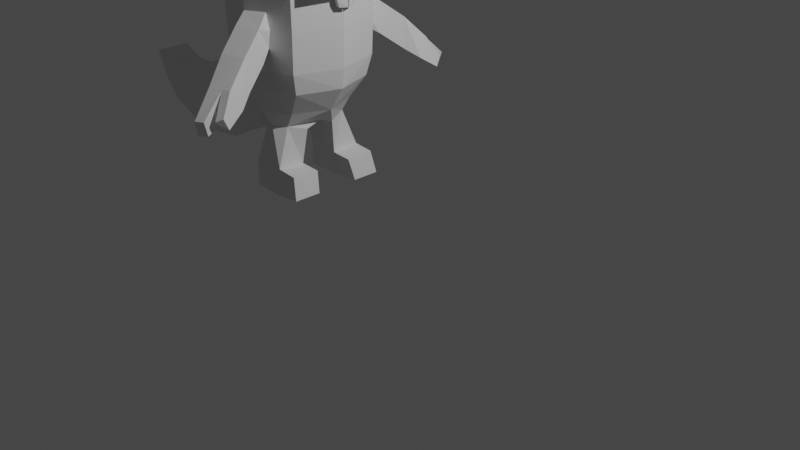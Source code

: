# Source: character.blend  (saved by Blender 3.3.6; exported with 4.5.12 LTS)
import bpy
from mathutils import Matrix  # noqa: F401  (used for matrix-valued properties, if any)

bpy.ops.wm.read_factory_settings(use_empty=True)
scene = bpy.context.scene
scene.name = 'Scene'

# ---- collections
col_collection = bpy.data.collections.new('Collection'); scene.collection.children.link(col_collection)

# ---- world
world_world = bpy.data.worlds.new('World'); scene.world = world_world
world_world.use_nodes = True; world_world.node_tree.nodes.clear()
_N = world_world.node_tree.nodes; _L = world_world.node_tree.links
n0 = _N.new('ShaderNodeOutputWorld'); n0.name = 'World Output'; n0.location = (300, 300)
n1 = _N.new('ShaderNodeBackground'); n1.name = 'Background'; n1.location = (10, 300)
n1.inputs[0].default_value = (0.05088, 0.05088, 0.05088, 1.0)
_L.new(n1.outputs[0], n0.inputs[0])
n0.is_active_output = True
world_world.color = (0.05088, 0.05088, 0.05088)
world_world.use_sun_shadow = False
world_world.sun_shadow_jitter_overblur = 0.0

# ---- cameras
cam_camera = bpy.data.cameras.new('Camera')
cam_camera.clip_end = 100.0
cam_camera.ortho_scale = 7.314

# ---- lights
light_light = bpy.data.lights.new('Light', 'POINT')
light_light.transmission_factor = 0.0
light_light.energy = 1000.0
light_light.shadow_soft_size = 0.1
light_light.shadow_maximum_resolution = 0.006
light_light.use_absolute_resolution = True

# ---- meshes
me_plane = bpy.data.meshes.new('Plane')
me_plane.from_pydata([(0.5708, 0.5214, 0.4253), (-0.4902, 0.5226, 0.4265), (0.5882, 0.5332, 1.252), (-0.5138, 0.5343, 1.243), (0.585, 0.5276, 0.8461), (-0.5037, 0.5288, 0.8679), (0.5316, 0.4686, 0.1956), (-0.469, 0.4697, 0.2018), (0.3448, 0.3916, -0.07783), (-0.2593, 0.3927, -0.06251), (0.04701, 0.1603, 2.368), (0.2409, 0.3724, -0.2465), (-0.07335, 0.3735, -0.2494), (0.2786, 0.5306, -0.669), (-0.09517, 0.5306, -0.6715), (0.2739, 0.5594, -0.9577), (-0.06234, 0.5594, -0.9411), (0.5137, 0.5306, -0.6898), (0.5743, 0.5594, -0.9308), (0.5862, 0.5443, 1.724), (-0.5031, 0.5454, 1.742), (0.503, 0.4692, 2.02), (-0.3978, 0.4703, 2.032), (0.2912, 0.2856, 2.245), (-0.2187, 0.2867, 2.244), (-0.037, 0.167, 2.319), (0.7452, 0.0, 0.8461), (0.731, 0.0, 0.4253), (-0.6026, 0.0, 0.4265), (-0.6161, 0.0, 0.8679), (-0.6261, 0.0, 1.243), (0.7484, 0.0, 1.252), (0.6919, 0.0, 0.1956), (-0.5813, 0.0, 0.2018), (0.505, 0.0, -0.07783), (-0.3717, 0.0, -0.06251), (0.3136, 0.0, -0.2465), (-0.121, 0.0, -0.2494), (-0.6155, 0.0, 1.742), (0.7464, 0.0, 1.724), (-0.5102, 0.0, 2.032), (0.6633, 0.0, 2.02), (-0.3311, 0.0, 2.244), (0.4514, 0.0, 2.245), (-0.1095, 0.0, 2.392), (0.2035, 0.0, 2.393), (0.2741, 0.2165, -0.6898), (0.5137, 0.2146, -0.7037), (-0.0819, 0.2023, -0.9317), (0.5743, 0.2485, -0.9308), (0.2795, 0.2364, -0.9499), (0.3114, 0.1687, -0.3031), (-0.09514, 0.2215, -0.6835), (-0.1136, 0.1455, -0.3187), (0.06115, 0.7058, 1.248), (0.06421, 0.694, 0.4259), (0.02331, 0.6878, 0.8578), (0.05525, 0.6412, 0.1987), (0.06665, 0.5642, -0.07017), (0.09627, 0.4616, -0.2479), (0.09171, 0.5306, -0.6703), (0.1058, 0.5594, -0.9494), (0.06547, 0.7169, 1.733), (0.07655, 0.6418, 2.026), (0.06421, 0.0, 0.4259), (0.06115, 0.0, 1.248), (0.06456, 0.0, 0.857), (0.05525, 0.0, 0.1987), (0.06665, 0.0, -0.07017), (0.09627, 0.0, -0.2479), (0.06547, 0.0, 1.733), (0.07655, 0.0, 2.026), (0.0602, 0.0, 2.244), (0.04701, 0.0, 2.405), (0.09883, 0.2193, -0.9408), (0.09893, 0.1571, -0.3109), (0.08948, 0.219, -0.6866), (0.3004, 0.6274, 1.249), (0.3551, 0.5949, 0.4255), (0.346, 0.6124, 0.8515), (0.3168, 0.6127, 0.6656), (0.06304, 0.7027, 1.017), (0.308, 0.6227, 1.031), (0.0644, 0.6975, 0.6629), (0.1316, 0.8542, 0.5575), (0.5045, 1.041, 0.7077), (0.3996, 0.7836, 0.9097), (0.2424, 1.111, 0.3555), (0.4239, 0.7694, 0.5602), (0.1303, 0.8595, 0.9114), (0.5288, 1.027, 0.3582), (0.241, 1.117, 0.7094), (0.6571, 1.433, 0.2319), (0.4391, 1.589, 0.04309), (0.6711, 1.384, 0.1127), (0.4462, 1.615, 0.1995), (0.3571, 1.36, 0.1589), (0.6225, 1.184, 0.2416), (0.5852, 1.29, 0.4563), (0.3557, 1.366, 0.458), (-0.3391, 0.1139, -0.06251), (-0.5542, 0.1134, 0.2018), (-0.5117, 0.0, -0.4205), (-0.9079, 0.0, 0.2381), (-0.4949, 0.1997, -0.4205), (-0.9028, 0.1986, 0.2381), (-1.436, 0.2267, -0.005314), (-0.9539, 0.0, -0.7322), (-1.441, 0.0, -0.005314), (-0.9372, 0.2277, -0.7322), (-1.627, 0.0, -0.8082), (-1.791, 0.0, -0.1869), (-1.616, 0.2103, -0.8082), (-1.788, 0.2096, -0.1869), (-2.145, 0.0, -0.6136), (-2.163, 0.0, -0.1917), (-2.137, 0.1911, -0.6136), (-2.16, 0.1906, -0.1917), (-2.34, 0.0, -0.3731), (-2.469, 0.0, -0.07598), (-2.332, 0.1973, -0.3731), (-2.467, 0.1968, -0.07598), (0.5322, 0.4955, 1.916), (0.07218, 0.6714, 1.91), (0.191, 0.3604, 2.245), (0.2304, 0.6109, 1.912), (0.1825, 0.2123, 2.293), (0.2178, 0.5846, 2.024), (0.04701, 0.3385, 2.301), (0.1137, 0.1659, 2.323), (0.0602, 0.4582, 2.244), (0.1964, 0.6094, 2.597), (0.2631, 0.4146, 2.584), (0.2096, 0.729, 2.505), (0.226, 0.7576, 2.287), (0.2216, 0.7872, 2.171), (0.3405, 0.6313, 2.54), (0.3799, 0.7267, 2.173), (0.332, 0.461, 2.554), (0.3672, 0.7004, 2.285), (0.6989, 0.1615, 1.724), (0.6103, 0.1552, 2.02), (0.6376, 0.1571, 1.929), (0.6518, 0.3213, 1.724), (0.5544, 0.3187, 2.02), (0.5852, 0.3195, 1.926), (0.7073, 0.3228, 1.742), (0.7544, 0.1629, 1.742), (0.6931, 0.1586, 1.946), (0.6407, 0.321, 1.944), (0.632, 0.3873, 1.252), (0.5874, 0.5376, 1.438), (0.6336, 0.3817, 1.557), (0.8923, 0.0, 1.741), (0.888, 0.0, 1.239), (0.8161, 0.2229, 1.714), (0.7956, 0.4361, 1.252), (0.7972, 0.4305, 1.557), (0.8905, 0.0, 1.565), (0.8723, 0.2421, 1.713), (0.9486, 0.0, 1.74), (0.9468, 0.0, 1.565), (0.8606, 0.1293, 1.243), (0.7397, 0.02913, 1.252), (0.71, 0.1279, 1.252), (0.8013, 0.1287, 1.246), (0.7788, 0.006564, 1.248), (0.8302, 0.005925, 1.244), (0.7565, 0.1283, 1.249), (0.7719, 0.007142, 1.142), (0.8233, 0.006503, 1.138), (0.7496, 0.1215, 1.146), (0.7944, 0.1219, 1.144), (0.7661, 0.004813, 1.067), (0.8175, 0.004173, 1.063), (0.7438, 0.09177, 1.072), (0.7886, 0.09218, 1.07), (0.5934, 1.407, 0.09924), (0.5266, 1.53, 0.047), (0.5219, 1.301, 0.1668), (0.5471, 1.58, 0.2072), (0.5913, 1.481, 0.1976), (0.4974, 1.319, 0.457)], [], [(56, 5, 3, 54, 81), (55, 1, 5, 56, 83), (55, 78, 0, 6, 57), (57, 6, 8, 58), (58, 8, 11, 59), (59, 11, 13, 60), (60, 13, 15, 61), (15, 13, 17, 18), (54, 3, 20, 62), (62, 20, 22, 63, 123), (63, 22, 24, 130), (130, 24, 25, 128), (66, 65, 30, 29), (64, 66, 29, 28), (64, 67, 32, 27), (67, 68, 34, 32), (68, 69, 36, 34), (65, 70, 38, 30), (70, 71, 40, 38), (71, 72, 42, 40), (72, 73, 44, 42), (3, 30, 38, 20), (16, 48, 52, 14), (129, 45, 43, 23, 126), (24, 42, 44, 25), (4, 26, 27, 0), (12, 53, 37, 35, 100, 9), (21, 144, 145, 143, 19, 122), (7, 101, 33, 28, 1), (17, 47, 49, 18), (8, 34, 36, 51, 11), (20, 38, 40, 22), (0, 27, 32, 6), (18, 49, 50, 15), (5, 29, 30, 3), (13, 46, 47, 17), (14, 52, 53, 12), (23, 43, 41, 141, 144, 21), (9, 100, 101, 7), (2, 150, 164, 163, 31, 26, 4), (11, 51, 46, 13), (22, 40, 42, 24), (6, 32, 34, 8), (19, 143, 140, 152, 151), (1, 28, 29, 5), (61, 74, 48, 16), (128, 10, 129), (69, 37, 53, 75), (49, 47, 46, 50), (74, 76, 52, 48), (76, 46, 51, 75), (52, 76, 75, 53), (50, 46, 76, 74), (36, 69, 75, 51), (25, 10, 128), (15, 50, 74, 61), (43, 45, 73, 72), (41, 43, 72, 71), (39, 41, 71, 70), (31, 39, 70, 65), (35, 37, 69, 68), (33, 35, 68, 67), (28, 33, 67, 64), (27, 26, 66, 64), (26, 31, 65, 66), (23, 124, 126), (21, 127, 124, 23), (19, 62, 123, 125, 122), (2, 77, 54, 62, 19, 151), (14, 60, 61, 16), (12, 59, 60, 14), (9, 58, 59, 12), (7, 57, 58, 9), (1, 55, 57, 7), (82, 79, 80, 88, 86), (4, 79, 82, 77, 2), (129, 10, 73, 45), (10, 25, 44, 73), (77, 82, 81, 54), (55, 83, 80, 78), (78, 80, 79, 4, 0), (88, 84, 87, 90), (81, 82, 86, 89), (89, 86, 85, 91), (94, 177, 181, 92), (84, 89, 91, 87), (80, 83, 84, 88), (83, 56, 81, 89, 84), (86, 88, 90, 85), (179, 177, 94, 97), (182, 180, 95, 99), (98, 97, 94, 92), (96, 99, 95, 93), (87, 91, 99, 96), (85, 90, 97, 98), (90, 87, 96, 179, 97), (100, 35, 102, 104), (105, 104, 109, 106), (101, 100, 104, 105), (35, 33, 103, 102), (33, 101, 105, 103), (104, 102, 107, 109), (103, 105, 106, 108), (102, 103, 108, 107), (107, 108, 111, 110), (113, 112, 116, 117), (106, 109, 112, 113), (109, 107, 110, 112), (108, 106, 113, 111), (115, 117, 121, 119), (112, 110, 114, 116), (111, 113, 117, 115), (110, 111, 115, 114), (121, 120, 118, 119), (114, 115, 119, 118), (117, 116, 120, 121), (116, 114, 118, 120), (127, 125, 137, 139), (122, 125, 127, 21), (63, 130, 133, 134), (125, 123, 135, 137), (138, 136, 133, 131, 132), (139, 137, 135, 134), (136, 139, 134, 133), (129, 126, 138, 132), (123, 63, 134, 135), (124, 127, 139, 136), (128, 129, 132, 131), (130, 128, 131, 133), (126, 124, 136, 138), (140, 142, 141, 41, 39), (145, 142, 148, 149), (142, 145, 144, 141), (146, 149, 148, 147), (142, 140, 147, 148), (143, 145, 149, 146), (140, 143, 146, 147), (156, 157, 155, 158, 154, 162), (151, 152, 150, 2), (150, 152, 157, 156), (140, 39, 153, 155), (152, 140, 155, 157), (31, 163, 166, 167, 154), (39, 31, 154, 158, 153), (161, 159, 160), (158, 155, 159, 161), (153, 158, 161, 160), (155, 153, 160, 159), (164, 168, 166, 163), (162, 165, 168, 164, 150, 156), (167, 165, 162, 154), (166, 168, 171, 169), (171, 172, 176, 175), (168, 165, 172, 171), (165, 167, 170, 172), (167, 166, 169, 170), (173, 175, 176, 174), (172, 170, 174, 176), (170, 169, 173, 174), (169, 171, 175, 173), (179, 96, 93, 178), (91, 85, 98, 182, 99), (180, 178, 93, 95), (181, 177, 179, 182), (182, 179, 178, 180), (181, 182, 98, 92)])
_uv = me_plane.uv_layers.new(name='UVMap')
_uv.uv.foreach_set('vector', [0.5363, 0.5, 1.0, 0.5, 1.0, 1.0, 0.5, 1.0, 0.5, 0.7231, 0.5, 0.0, 1.0, 0.0, 1.0, 0.5, 0.5363, 0.5, 0.5, 0.2748, 0.5, 0.0, 0.2128, 0.0, 0.0, 0.0, 0.0, 0.0, 0.5, 0.0, 0.5, 0.0, 0.0, 0.0, 0.0, 0.0, 0.5, 0.0, 0.5, 0.0, 0.0, 0.0, 0.0, 0.0, 0.5, 0.0, 0.5, 0.0, 0.0, 0.0, 0.0, 0.0, 0.5, 0.0, 0.5, 0.0, 0.0, 0.0, 0.0, 0.0, 0.5, 0.0, 0.0, 0.0, 0.0, 0.0, 0.0, 0.0, 0.0, 0.0, 0.5, 1.0, 1.0, 1.0, 1.0, 1.0, 0.5, 1.0, 0.5, 1.0, 1.0, 1.0, 1.0, 1.0, 0.5, 1.0, 0.5, 1.0, 0.5, 1.0, 1.0, 1.0, 1.0, 1.0, 0.5, 1.0, 0.5, 1.0, 1.0, 1.0, 1.0, 1.0, 0.5, 1.0, 0.5, 0.5, 0.5, 1.0, 1.0, 1.0, 1.0, 0.5, 0.5, 0.0, 0.5, 0.5, 1.0, 0.5, 1.0, 0.0, 0.5, 0.0, 0.5, 0.0, 0.0, 0.0, 0.0, 0.0, 0.5, 0.0, 0.5, 0.0, 0.0, 0.0, 0.0, 0.0, 0.5, 0.0, 0.5, 0.0, 0.0, 0.0, 0.0, 0.0, 0.5, 1.0, 0.5, 1.0, 1.0, 1.0, 1.0, 1.0, 0.5, 1.0, 0.5, 1.0, 1.0, 1.0, 1.0, 1.0, 0.5, 1.0, 0.5, 1.0, 1.0, 1.0, 1.0, 1.0, 0.5, 1.0, 0.5, 1.0, 1.0, 1.0, 1.0, 1.0, 1.0, 1.0, 1.0, 1.0, 1.0, 1.0, 1.0, 1.0, 1.0, 0.0, 1.0, 0.0, 1.0, 0.0, 1.0, 0.0, 0.0, 1.0, 0.0, 1.0, 0.0, 1.0, 0.0, 1.0, 0.0, 1.0, 1.0, 1.0, 1.0, 1.0, 1.0, 1.0, 1.0, 1.0, 0.0, 0.5, 0.0, 0.5, 0.0, 0.0, 0.0, 0.0, 1.0, 0.0, 1.0, 0.0, 1.0, 0.0, 1.0, 0.0, 1.0, 0.0, 1.0, 0.0, 0.0, 1.0, 0.0, 1.0, 0.0, 1.0, 0.0, 1.0, 0.0, 1.0, 0.0, 1.0, 1.0, 0.0, 1.0, 0.0, 1.0, 0.0, 1.0, 0.0, 1.0, 0.0, 0.0, 0.0, 0.0, 0.0, 0.0, 0.0, 0.0, 0.0, 0.0, 0.0, 0.0, 0.0, 0.0, 0.0, 0.0, 0.0, 0.0, 0.0, 1.0, 1.0, 1.0, 1.0, 1.0, 1.0, 1.0, 1.0, 0.0, 0.0, 0.0, 0.0, 0.0, 0.0, 0.0, 0.0, 0.0, 0.0, 0.0, 0.0, 0.0, 0.0, 0.0, 0.0, 1.0, 0.5, 1.0, 0.5, 1.0, 1.0, 1.0, 1.0, 0.0, 0.0, 0.0, 0.0, 0.0, 0.0, 0.0, 0.0, 1.0, 0.0, 1.0, 0.0, 1.0, 0.0, 1.0, 0.0, 0.0, 1.0, 0.0, 1.0, 0.0, 1.0, 0.0, 1.0, 0.0, 1.0, 0.0, 1.0, 1.0, 0.0, 1.0, 0.0, 1.0, 0.0, 1.0, 0.0, 0.0, 1.0, 0.0, 1.0, 0.0, 1.0, 0.0, 1.0, 0.0, 1.0, 0.0, 0.5, 0.0, 0.5, 0.0, 0.0, 0.0, 0.0, 0.0, 0.0, 0.0, 0.0, 1.0, 1.0, 1.0, 1.0, 1.0, 1.0, 1.0, 1.0, 0.0, 0.0, 0.0, 0.0, 0.0, 0.0, 0.0, 0.0, 0.0, 1.0, 0.0, 1.0, 0.0, 1.0, 0.0, 1.0, 0.0, 1.0, 1.0, 0.0, 1.0, 0.0, 1.0, 0.5, 1.0, 0.5, 0.5, 0.0, 0.5, 0.0, 1.0, 0.0, 1.0, 0.0, 0.5, 1.0, 0.5, 1.0, 0.0, 1.0, 0.5, 0.0, 1.0, 0.0, 1.0, 0.0, 0.5, 0.0, 0.0, 0.0, 0.0, 0.0, 0.0, 0.0, 0.0, 0.0, 0.0, 0.0, 0.0, 0.0, 0.0, 0.0, 0.0, 0.0, 0.0, 0.0, 0.0, 0.0, 0.0, 0.0, 0.0, 0.0, 0.0, 0.0, 0.0, 0.0, 0.0, 0.0, 0.0, 0.0, 0.0, 0.0, 0.0, 0.0, 0.0, 0.0, 0.0, 0.0, 0.0, 0.0, 0.5, 0.0, 0.5, 0.0, 0.0, 0.0, 1.0, 1.0, 0.5, 1.0, 0.5, 1.0, 0.0, 0.0, 0.0, 0.0, 0.5, 0.0, 0.5, 0.0, 0.0, 1.0, 0.0, 1.0, 0.5, 1.0, 0.5, 1.0, 0.0, 1.0, 0.0, 1.0, 0.5, 1.0, 0.5, 1.0, 0.0, 1.0, 0.0, 1.0, 0.5, 1.0, 0.5, 1.0, 0.0, 1.0, 0.0, 1.0, 0.5, 1.0, 0.5, 1.0, 1.0, 0.0, 1.0, 0.0, 0.5, 0.0, 0.5, 0.0, 1.0, 0.0, 1.0, 0.0, 0.5, 0.0, 0.5, 0.0, 1.0, 0.0, 1.0, 0.0, 0.5, 0.0, 0.5, 0.0, 0.0, 0.0, 0.0, 0.5, 0.5, 0.5, 0.5, 0.0, 0.0, 0.5, 0.0, 1.0, 0.5, 1.0, 0.5, 0.5, 0.0, 1.0, 0.2168, 1.0, 0.0, 1.0, 0.0, 1.0, 0.3344, 1.0, 0.2168, 1.0, 0.0, 1.0, 0.0, 1.0, 0.5, 1.0, 0.5, 1.0, 0.328, 1.0, 0.0, 1.0, 0.0, 1.0, 0.273, 1.0, 0.5, 1.0, 0.5, 1.0, 0.0, 1.0, 0.0, 1.0, 1.0, 0.0, 0.5, 0.0, 0.5, 0.0, 1.0, 0.0, 1.0, 0.0, 0.5, 0.0, 0.5, 0.0, 1.0, 0.0, 1.0, 0.0, 0.5, 0.0, 0.5, 0.0, 1.0, 0.0, 1.0, 0.0, 0.5, 0.0, 0.5, 0.0, 1.0, 0.0, 1.0, 0.0, 0.5, 0.0, 0.5, 0.0, 1.0, 0.0, 0.2809, 0.7049, 0.2454, 0.5, 0.2542, 0.2812, 0.2542, 0.2812, 0.2809, 0.7049, 0.0, 0.5, 0.2454, 0.5, 0.2809, 0.7049, 0.273, 1.0, 0.0, 1.0, 0.0, 1.0, 0.5, 1.0, 0.5, 1.0, 0.0, 1.0, 0.5, 1.0, 1.0, 1.0, 1.0, 1.0, 0.5, 1.0, 0.273, 1.0, 0.2809, 0.7049, 0.5, 0.7231, 0.5, 1.0, 0.5, 0.0, 0.5, 0.2748, 0.2542, 0.2812, 0.2128, 0.0, 0.2128, 0.0, 0.2542, 0.2812, 0.2454, 0.5, 0.0, 0.5, 0.0, 0.0, 0.2542, 0.2812, 0.5, 0.2748, 0.5, 0.2748, 0.2542, 0.2812, 0.5, 0.7231, 0.2809, 0.7049, 0.2809, 0.7049, 0.5, 0.7231, 0.5, 0.7231, 0.2809, 0.7049, 0.2809, 0.7049, 0.5, 0.7231, 0.2542, 0.2812, 0.3244, 0.2794, 0.3192, 0.7081, 0.2809, 0.7049, 0.5, 0.2748, 0.5, 0.7231, 0.5, 0.7231, 0.5, 0.2748, 0.2542, 0.2812, 0.5, 0.2748, 0.5, 0.2748, 0.2542, 0.2812, 0.5, 0.2748, 0.5363, 0.5, 0.5, 0.7231, 0.5, 0.7231, 0.5, 0.2748, 0.2809, 0.7049, 0.2542, 0.2812, 0.2542, 0.2812, 0.2809, 0.7049, 0.334, 0.2561, 0.3244, 0.2794, 0.2542, 0.2812, 0.2542, 0.2812, 0.3647, 0.7119, 0.3999, 0.7148, 0.5, 0.7231, 0.5, 0.7231, 0.2809, 0.7049, 0.2542, 0.2812, 0.2542, 0.2812, 0.2809, 0.7049, 0.5, 0.2748, 0.5, 0.7231, 0.5, 0.7231, 0.5, 0.2748, 0.5, 0.2748, 0.5, 0.7231, 0.5, 0.7231, 0.5, 0.2748, 0.2809, 0.7049, 0.2542, 0.2812, 0.2542, 0.2812, 0.2809, 0.7049, 0.2542, 0.2812, 0.5, 0.2748, 0.5, 0.2748, 0.3437, 0.2789, 0.2542, 0.2812, 1.0, 0.0, 1.0, 0.0, 1.0, 0.0, 1.0, 0.0, 1.0, 0.0, 1.0, 0.0, 1.0, 0.0, 1.0, 0.0, 1.0, 0.0, 1.0, 0.0, 1.0, 0.0, 1.0, 0.0, 1.0, 0.0, 1.0, 0.0, 1.0, 0.0, 1.0, 0.0, 1.0, 0.0, 1.0, 0.0, 1.0, 0.0, 1.0, 0.0, 1.0, 0.0, 1.0, 0.0, 1.0, 0.0, 1.0, 0.0, 1.0, 0.0, 1.0, 0.0, 1.0, 0.0, 1.0, 0.0, 1.0, 0.0, 1.0, 0.0, 1.0, 0.0, 1.0, 0.0, 1.0, 0.0, 1.0, 0.0, 1.0, 0.0, 1.0, 0.0, 1.0, 0.0, 1.0, 0.0, 1.0, 0.0, 1.0, 0.0, 1.0, 0.0, 1.0, 0.0, 1.0, 0.0, 1.0, 0.0, 1.0, 0.0, 1.0, 0.0, 1.0, 0.0, 1.0, 0.0, 1.0, 0.0, 1.0, 0.0, 1.0, 0.0, 1.0, 0.0, 1.0, 0.0, 1.0, 0.0, 1.0, 0.0, 1.0, 0.0, 1.0, 0.0, 1.0, 0.0, 1.0, 0.0, 1.0, 0.0, 1.0, 0.0, 1.0, 0.0, 1.0, 0.0, 1.0, 0.0, 1.0, 0.0, 1.0, 0.0, 1.0, 0.0, 1.0, 0.0, 1.0, 0.0, 1.0, 0.0, 1.0, 0.0, 1.0, 0.0, 1.0, 0.0, 1.0, 0.0, 1.0, 0.0, 1.0, 0.0, 1.0, 0.0, 1.0, 0.0, 1.0, 0.0, 1.0, 0.0, 1.0, 0.0, 1.0, 0.0, 1.0, 0.0, 1.0, 0.0, 0.3344, 1.0, 0.328, 1.0, 0.328, 1.0, 0.3344, 1.0, 0.0, 1.0, 0.328, 1.0, 0.3344, 1.0, 0.0, 1.0, 0.5, 1.0, 0.5, 1.0, 0.5, 1.0, 0.5, 1.0, 0.328, 1.0, 0.5, 1.0, 0.5, 1.0, 0.328, 1.0, 0.0, 1.0, 0.2168, 1.0, 0.5, 1.0, 0.5, 1.0, 0.0, 1.0, 0.3344, 1.0, 0.328, 1.0, 0.5, 1.0, 0.5, 1.0, 0.2168, 1.0, 0.3344, 1.0, 0.5, 1.0, 0.5, 1.0, 0.0, 1.0, 0.0, 1.0, 0.0, 1.0, 0.0, 1.0, 0.5, 1.0, 0.5, 1.0, 0.5, 1.0, 0.5, 1.0, 0.2168, 1.0, 0.3344, 1.0, 0.3344, 1.0, 0.2168, 1.0, 0.5, 1.0, 0.0, 1.0, 0.0, 1.0, 0.5, 1.0, 0.5, 1.0, 0.5, 1.0, 0.5, 1.0, 0.5, 1.0, 0.0, 1.0, 0.2168, 1.0, 0.2168, 1.0, 0.0, 1.0, 0.0, 1.0, 0.0, 1.0, 0.0, 1.0, 0.0, 1.0, 0.0, 1.0, 0.0, 1.0, 0.0, 1.0, 0.0, 1.0, 0.0, 1.0, 0.0, 1.0, 0.0, 1.0, 0.0, 1.0, 0.0, 1.0, 0.0, 1.0, 0.0, 1.0, 0.0, 1.0, 0.0, 1.0, 0.0, 1.0, 0.0, 1.0, 0.0, 1.0, 0.0, 1.0, 0.0, 1.0, 0.0, 1.0, 0.0, 1.0, 0.0, 1.0, 0.0, 1.0, 0.0, 1.0, 0.0, 1.0, 0.0, 1.0, 0.0, 1.0, 0.0, 1.0, 0.0, 1.0, 0.0, 1.0, 0.0, 1.0, 0.0, 1.0, 0.0, 1.0, 0.0, 1.0, 0.0, 1.0, 0.0, 1.0, 0.0, 1.0, 0.0, 1.0, 0.0, 1.0, 0.0, 1.0, 0.0, 1.0, 0.0, 1.0, 0.0, 1.0, 0.0, 1.0, 0.0, 1.0, 0.0, 1.0, 0.0, 1.0, 0.0, 1.0, 0.0, 1.0, 0.0, 1.0, 0.0, 1.0, 0.0, 1.0, 0.0, 1.0, 0.0, 1.0, 0.0, 1.0, 0.0, 1.0, 0.0, 1.0, 0.0, 1.0, 0.0, 1.0, 0.0, 1.0, 0.0, 1.0, 0.0, 1.0, 0.0, 1.0, 0.0, 1.0, 0.0, 1.0, 0.0, 1.0, 0.0, 1.0, 0.0, 1.0, 0.0, 1.0, 0.0, 1.0, 0.0, 1.0, 0.0, 1.0, 0.0, 1.0, 0.0, 1.0, 0.0, 1.0, 0.0, 1.0, 0.0, 1.0, 0.0, 1.0, 0.0, 1.0, 0.0, 1.0, 0.0, 1.0, 0.0, 1.0, 0.0, 1.0, 0.0, 1.0, 0.0, 1.0, 0.0, 1.0, 0.0, 1.0, 0.0, 1.0, 0.0, 1.0, 0.0, 1.0, 0.0, 1.0, 0.0, 1.0, 0.0, 1.0, 0.0, 1.0, 0.0, 1.0, 0.0, 1.0, 0.0, 1.0, 0.0, 1.0, 0.0, 1.0, 0.0, 1.0, 0.0, 1.0, 0.0, 1.0, 0.0, 1.0, 0.0, 1.0, 0.0, 1.0, 0.0, 1.0, 0.0, 1.0, 0.0, 1.0, 0.0, 1.0, 0.0, 1.0, 0.0, 1.0, 0.0, 1.0, 0.0, 1.0, 0.0, 1.0, 0.0, 1.0, 0.0, 1.0, 0.0, 1.0, 0.0, 1.0, 0.0, 1.0, 0.0, 1.0, 0.0, 1.0, 0.0, 1.0, 0.0, 1.0, 0.3437, 0.2789, 0.5, 0.2748, 0.5, 0.2748, 0.4067, 0.2773, 0.5, 0.7231, 0.2809, 0.7049, 0.2809, 0.7049, 0.3647, 0.7119, 0.5, 0.7231, 0.3999, 0.7148, 0.4067, 0.2773, 0.5, 0.2748, 0.5, 0.7231, 0.3192, 0.7081, 0.3244, 0.2794, 0.334, 0.2561, 0.3647, 0.7119, 0.3647, 0.7119, 0.334, 0.2561, 0.4067, 0.2773, 0.3999, 0.7148, 0.3192, 0.7081, 0.3647, 0.7119, 0.2809, 0.7049, 0.2809, 0.7049])
me_plane.update()

# ---- objects
ob_light = bpy.data.objects.new('Light', light_light)
ob_camera = bpy.data.objects.new('Camera', cam_camera)
ob_character = bpy.data.objects.new('Character', me_plane)

# ---- transforms, parenting, visibility, modifiers, constraints
ob_light.location = (4.076, 1.005, 5.904)
ob_light.rotation_euler = (0.6503, 0.05522, 1.866)
ob_light.lock_rotations_4d = False
ob_light.empty_display_type = 'ARROWS'
ob_light.color = (0.0, 0.0, 0.0, 0.0)
ob_light.lineart.crease_threshold = 0.0
ob_camera.location = (7.359, -6.926, 4.958)
ob_camera.rotation_euler = (1.109, 0.0, 0.8149)
ob_camera.lock_rotations_4d = False
ob_camera.empty_display_type = 'ARROWS'
ob_camera.color = (0.0, 0.0, 0.0, 0.0)
ob_camera.display_type = 'WIRE'
ob_camera.lineart.crease_threshold = 0.0
ob_character.location = (-1.536, 0.0, 0.9723)
_m = ob_character.modifiers.new('Mirror', 'MIRROR')
_m.use_axis = (False, True, False)
_m.use_clip = True

# ---- collection membership
col_collection.objects.link(ob_light)
col_collection.objects.link(ob_camera)
col_collection.objects.link(ob_character)

# ---- scene / render settings (as saved in the file)
scene.camera = ob_camera
scene.frame_start = 1; scene.frame_end = 250; scene.frame_set(1)
scene.render.engine = 'BLENDER_EEVEE_NEXT'
scene.cycles.sampling_pattern = 'TABULATED_SOBOL'
scene.cycles.use_light_tree = False
scene.view_settings.view_transform = 'Filmic'
bpy.context.view_layer.update()
